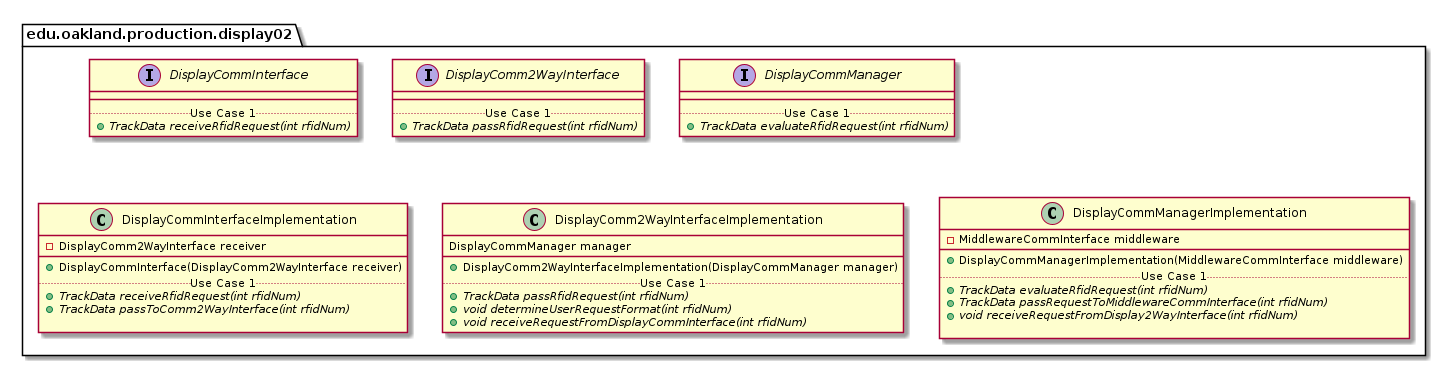

The diagram above was rendered by PlantUML. Its source (embedded in the PNG):
@startuml Display02ProductionPackage

package edu.oakland.production.display02 {

}


package edu.oakland.production.display02 {
    interface DisplayCommInterface {
        __
        .. Use Case 1 ..
        {abstract} + TrackData receiveRfidRequest(int rfidNum)
    }
}


package edu.oakland.production.display02 {
    interface DisplayComm2WayInterface {
        __
        .. Use Case 1 ..
        {abstract} + TrackData passRfidRequest(int rfidNum)
    }
}


package edu.oakland.production.display02 {
    interface DisplayCommManager {
        __
        .. Use Case 1 ..
        {abstract} + TrackData evaluateRfidRequest(int rfidNum)
    }
}


package edu.oakland.production.display02 {
    class DisplayCommInterfaceImplementation {
        - DisplayComm2WayInterface receiver
        __
        + DisplayCommInterface(DisplayComm2WayInterface receiver)
        .. Use Case 1 ..
        {abstract} + TrackData receiveRfidRequest(int rfidNum)
        {abstract} + TrackData passToComm2WayInterface(int rfidNum)

    }
}


package edu.oakland.production.display02 {
    class DisplayComm2WayInterfaceImplementation {
        DisplayCommManager manager
        __
        + DisplayComm2WayInterfaceImplementation(DisplayCommManager manager)
        .. Use Case 1 ..
        {abstract} + TrackData passRfidRequest(int rfidNum)
        {abstract} + void determineUserRequestFormat(int rfidNum)
        {abstract} + void receiveRequestFromDisplayCommInterface(int rfidNum)
    }
}


package edu.oakland.production.display02 {
    class DisplayCommManagerImplementation {
        - MiddlewareCommInterface middleware
        __
        + DisplayCommManagerImplementation(MiddlewareCommInterface middleware)
        .. Use Case 1 ..
        {abstract} + TrackData evaluateRfidRequest(int rfidNum)
        {abstract} + TrackData passRequestToMiddlewareCommInterface(int rfidNum)
        {abstract} + void receiveRequestFromDisplay2WayInterface(int rfidNum)

    }
}


@enduml